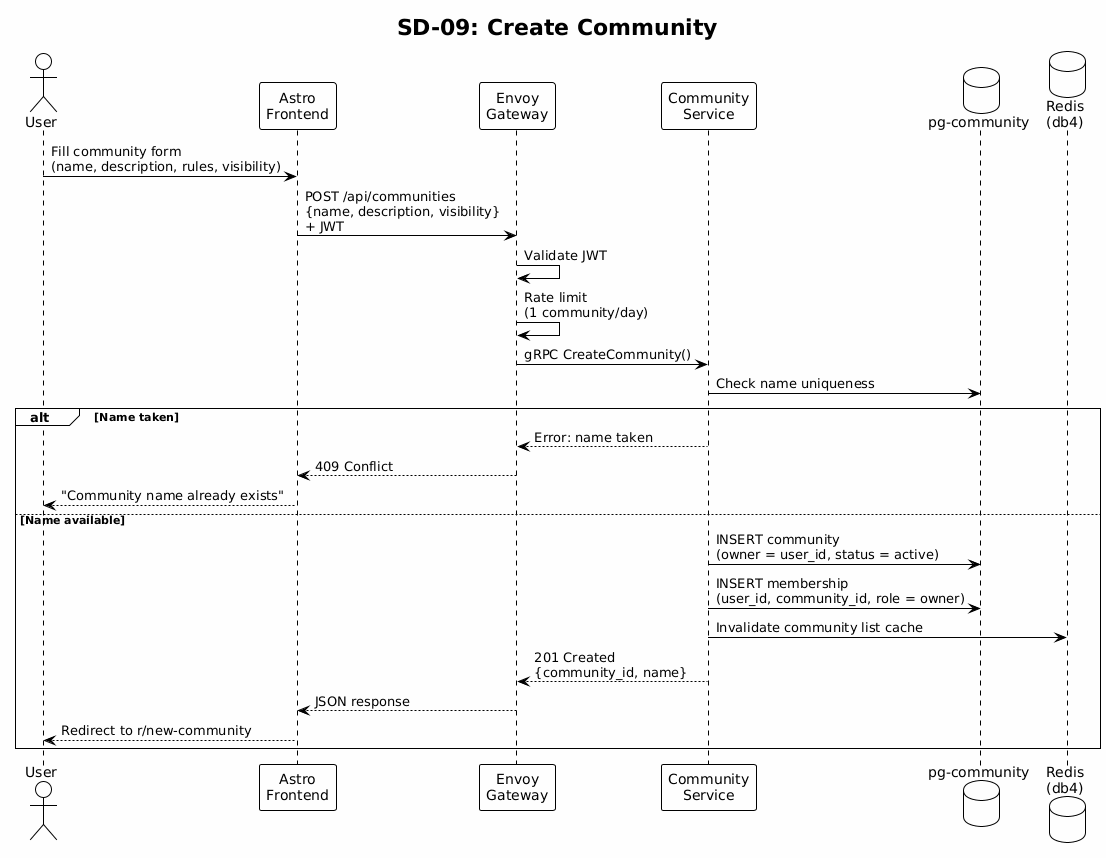

The diagram above was rendered by PlantUML. Its source (embedded in the PNG):
@startuml
!theme plain
skinparam backgroundColor #FEFEFE
title SD-09: Create Community

actor "User" as U
participant "Astro\nFrontend" as FE
participant "Envoy\nGateway" as GW
participant "Community\nService" as COMM
database "pg-community" as DB
database "Redis\n(db4)" as CACHE

U -> FE : Fill community form\n(name, description, rules, visibility)
FE -> GW : POST /api/communities\n{name, description, visibility}\n+ JWT
GW -> GW : Validate JWT
GW -> GW : Rate limit\n(1 community/day)

GW -> COMM : gRPC CreateCommunity()

COMM -> DB : Check name uniqueness
alt Name taken
    COMM --> GW : Error: name taken
    GW --> FE : 409 Conflict
    FE --> U : "Community name already exists"
else Name available
    COMM -> DB : INSERT community\n(owner = user_id, status = active)
    COMM -> DB : INSERT membership\n(user_id, community_id, role = owner)
    COMM -> CACHE : Invalidate community list cache
    COMM --> GW : 201 Created\n{community_id, name}
    GW --> FE : JSON response
    FE --> U : Redirect to r/new-community
end
@enduml